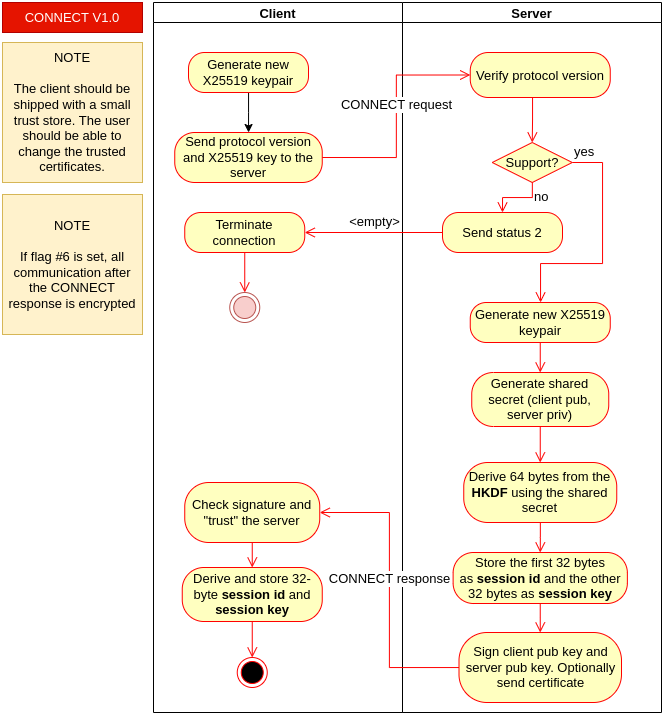

The diagram above was exported from draw.io. Its source (the exported page's mxGraphModel, read from the mxfile embedded in the PNG):
<mxGraphModel dx="1495" dy="900" grid="1" gridSize="10" guides="1" tooltips="1" connect="1" arrows="1" fold="1" page="1" pageScale="1" pageWidth="850" pageHeight="1100" background="#ffffff" math="0" shadow="0">
  <root>
    <mxCell id="0" />
    <mxCell id="1" parent="0" />
    <mxCell id="2" value="Client" style="swimlane;startSize=20;fontSize=13;" vertex="1" parent="1">
      <mxGeometry x="1051" y="40" width="249" height="710" as="geometry" />
    </mxCell>
    <mxCell id="3" style="edgeStyle=orthogonalEdgeStyle;rounded=0;orthogonalLoop=1;jettySize=auto;html=1;fontSize=13;" edge="1" parent="2" source="4" target="5">
      <mxGeometry relative="1" as="geometry" />
    </mxCell>
    <mxCell id="4" value="Generate new X25519 keypair" style="rounded=1;whiteSpace=wrap;html=1;arcSize=40;fontColor=#000000;fillColor=#ffffc0;strokeColor=#ff0000;fontSize=13;" vertex="1" parent="2">
      <mxGeometry x="35" y="50" width="120" height="40" as="geometry" />
    </mxCell>
    <mxCell id="5" value="Send protocol version and X25519 key to the server" style="rounded=1;whiteSpace=wrap;html=1;arcSize=40;fontColor=#000000;fillColor=#ffffc0;strokeColor=#ff0000;fontSize=13;" vertex="1" parent="2">
      <mxGeometry x="21.25" y="130" width="147.5" height="50" as="geometry" />
    </mxCell>
    <mxCell id="6" value="Check signature and &quot;trust&quot; the server" style="rounded=1;whiteSpace=wrap;html=1;arcSize=40;fontColor=#000000;fillColor=#ffffc0;strokeColor=#ff0000;fontSize=13;" vertex="1" parent="2">
      <mxGeometry x="31.25" y="480" width="135" height="60" as="geometry" />
    </mxCell>
    <mxCell id="7" value="" style="ellipse;html=1;shape=endState;fillColor=#000000;strokeColor=#ff0000;fontSize=13;" vertex="1" parent="2">
      <mxGeometry x="83.75" y="655" width="30" height="30" as="geometry" />
    </mxCell>
    <mxCell id="8" value="" style="edgeStyle=orthogonalEdgeStyle;html=1;verticalAlign=bottom;endArrow=open;endSize=8;strokeColor=#ff0000;rounded=0;entryX=0.5;entryY=0;entryDx=0;entryDy=0;fontSize=13;" edge="1" parent="2" source="6" target="9">
      <mxGeometry relative="1" as="geometry">
        <mxPoint x="95.5" y="575" as="targetPoint" />
      </mxGeometry>
    </mxCell>
    <mxCell id="9" value="Derive and store 32-byte &lt;b&gt;session id&lt;/b&gt;&amp;nbsp;and &lt;b&gt;session key&lt;/b&gt;" style="rounded=1;whiteSpace=wrap;html=1;arcSize=40;fontColor=#000000;fillColor=#ffffc0;strokeColor=#ff0000;fontSize=13;" vertex="1" parent="2">
      <mxGeometry x="28.75" y="565" width="140" height="54" as="geometry" />
    </mxCell>
    <mxCell id="10" value="" style="edgeStyle=orthogonalEdgeStyle;html=1;verticalAlign=bottom;endArrow=open;endSize=8;strokeColor=#ff0000;rounded=0;fontSize=13;fontColor=#000000;entryX=0.5;entryY=0;entryDx=0;entryDy=0;" edge="1" parent="2" source="9" target="7">
      <mxGeometry relative="1" as="geometry">
        <mxPoint x="136.5" y="645" as="targetPoint" />
      </mxGeometry>
    </mxCell>
    <mxCell id="11" value="" style="ellipse;html=1;shape=endState;fillColor=#f8cecc;strokeColor=#b85450;fontSize=13;" vertex="1" parent="2">
      <mxGeometry x="76.25" y="290" width="30" height="30" as="geometry" />
    </mxCell>
    <mxCell id="12" value="Terminate connection" style="rounded=1;whiteSpace=wrap;html=1;arcSize=40;fontColor=#000000;fillColor=#ffffc0;strokeColor=#ff0000;fontSize=13;" vertex="1" parent="2">
      <mxGeometry x="31.25" y="210" width="120" height="40" as="geometry" />
    </mxCell>
    <mxCell id="13" value="" style="edgeStyle=orthogonalEdgeStyle;html=1;verticalAlign=bottom;endArrow=open;endSize=8;strokeColor=#ff0000;rounded=0;fontSize=13;fontColor=#000000;entryX=0.5;entryY=0;entryDx=0;entryDy=0;" edge="1" parent="2" source="12" target="11">
      <mxGeometry relative="1" as="geometry">
        <mxPoint x="91" y="320" as="targetPoint" />
      </mxGeometry>
    </mxCell>
    <mxCell id="14" value="Server" style="swimlane;startSize=20;fontSize=13;" vertex="1" parent="1">
      <mxGeometry x="1300" y="40" width="259" height="710" as="geometry" />
    </mxCell>
    <mxCell id="15" value="Verify protocol version" style="rounded=1;whiteSpace=wrap;html=1;arcSize=40;fontColor=#000000;fillColor=#ffffc0;strokeColor=#ff0000;fontSize=13;" vertex="1" parent="14">
      <mxGeometry x="67.75" y="50" width="140" height="45" as="geometry" />
    </mxCell>
    <mxCell id="16" value="" style="edgeStyle=orthogonalEdgeStyle;html=1;verticalAlign=bottom;endArrow=open;endSize=8;strokeColor=#ff0000;rounded=0;fontSize=13;exitX=0.445;exitY=1;exitDx=0;exitDy=0;exitPerimeter=0;entryX=0.5;entryY=0;entryDx=0;entryDy=0;" edge="1" parent="14" source="15" target="26">
      <mxGeometry relative="1" as="geometry">
        <mxPoint x="145.25" y="332.5" as="targetPoint" />
        <mxPoint x="136.25" y="320" as="sourcePoint" />
      </mxGeometry>
    </mxCell>
    <mxCell id="17" value="Sign client pub key and server pub key. Optionally send certificate" style="rounded=1;whiteSpace=wrap;html=1;arcSize=40;fontColor=#000000;fillColor=#ffffc0;strokeColor=#ff0000;fontSize=13;" vertex="1" parent="14">
      <mxGeometry x="56.5" y="630" width="162.5" height="70" as="geometry" />
    </mxCell>
    <mxCell id="18" value="Generate new X25519 keypair" style="rounded=1;whiteSpace=wrap;html=1;arcSize=40;fontColor=#000000;fillColor=#ffffc0;strokeColor=#ff0000;fontSize=13;" vertex="1" parent="14">
      <mxGeometry x="67.75" y="300" width="140" height="40" as="geometry" />
    </mxCell>
    <mxCell id="19" value="" style="edgeStyle=orthogonalEdgeStyle;html=1;verticalAlign=bottom;endArrow=open;endSize=8;strokeColor=#ff0000;rounded=0;entryX=0.5;entryY=0;entryDx=0;entryDy=0;fontSize=13;" edge="1" parent="14" source="18" target="20">
      <mxGeometry relative="1" as="geometry">
        <mxPoint x="133.75" y="380" as="targetPoint" />
      </mxGeometry>
    </mxCell>
    <mxCell id="20" value="&lt;font style=&quot;font-size: 13px&quot;&gt;Generate shared secret (client pub, server priv)&lt;/font&gt;" style="rounded=1;whiteSpace=wrap;html=1;arcSize=40;fontColor=#000000;fillColor=#ffffc0;strokeColor=#ff0000;fontSize=13;" vertex="1" parent="14">
      <mxGeometry x="69.25" y="370" width="137" height="54" as="geometry" />
    </mxCell>
    <mxCell id="21" value="" style="edgeStyle=orthogonalEdgeStyle;html=1;verticalAlign=bottom;endArrow=open;endSize=8;strokeColor=#ff0000;rounded=0;fontSize=13;fontColor=#000000;entryX=0.5;entryY=0;entryDx=0;entryDy=0;" edge="1" parent="14" source="20" target="22">
      <mxGeometry relative="1" as="geometry">
        <mxPoint x="134.75" y="470" as="targetPoint" />
      </mxGeometry>
    </mxCell>
    <mxCell id="22" value="&lt;font style=&quot;font-size: 13px&quot;&gt;Derive 64 bytes from the &lt;b&gt;HKDF&lt;/b&gt; using the shared secret&lt;/font&gt;" style="rounded=1;whiteSpace=wrap;html=1;arcSize=40;fontColor=#000000;fillColor=#ffffc0;strokeColor=#ff0000;fontSize=13;" vertex="1" parent="14">
      <mxGeometry x="61.25" y="460" width="153" height="60" as="geometry" />
    </mxCell>
    <mxCell id="23" value="" style="edgeStyle=orthogonalEdgeStyle;html=1;verticalAlign=bottom;endArrow=open;endSize=8;strokeColor=#ff0000;rounded=0;fontSize=13;fontColor=#000000;entryX=0.5;entryY=0;entryDx=0;entryDy=0;" edge="1" parent="14" source="22" target="24">
      <mxGeometry relative="1" as="geometry">
        <mxPoint x="134.75" y="550" as="targetPoint" />
      </mxGeometry>
    </mxCell>
    <mxCell id="24" value="Store the first 32 bytes as&amp;nbsp;&lt;b&gt;session id&lt;/b&gt;&amp;nbsp;and the other 32 bytes as &lt;b&gt;session key&lt;/b&gt;" style="rounded=1;whiteSpace=wrap;html=1;arcSize=40;fontColor=#000000;fillColor=#ffffc0;strokeColor=#ff0000;fontSize=13;" vertex="1" parent="14">
      <mxGeometry x="50.62" y="550" width="174.25" height="51" as="geometry" />
    </mxCell>
    <mxCell id="25" value="" style="edgeStyle=orthogonalEdgeStyle;html=1;verticalAlign=bottom;endArrow=open;endSize=8;strokeColor=#ff0000;rounded=0;fontSize=13;fontColor=#000000;entryX=0.5;entryY=0;entryDx=0;entryDy=0;" edge="1" parent="14" source="24" target="17">
      <mxGeometry relative="1" as="geometry">
        <mxPoint x="135.75" y="669" as="targetPoint" />
      </mxGeometry>
    </mxCell>
    <mxCell id="26" value="Support?" style="rhombus;whiteSpace=wrap;html=1;fillColor=#ffffc0;strokeColor=#ff0000;fontSize=13;fontColor=#000000;" vertex="1" parent="14">
      <mxGeometry x="89.75" y="140" width="80" height="40" as="geometry" />
    </mxCell>
    <mxCell id="27" value="yes" style="edgeStyle=orthogonalEdgeStyle;html=1;align=left;verticalAlign=bottom;endArrow=open;endSize=8;strokeColor=#ff0000;rounded=0;fontSize=13;fontColor=#000000;entryX=0.5;entryY=0;entryDx=0;entryDy=0;" edge="1" parent="14" source="26" target="18">
      <mxGeometry x="-1" relative="1" as="geometry">
        <mxPoint x="270" y="186" as="targetPoint" />
        <Array as="points">
          <mxPoint x="200" y="160" />
          <mxPoint x="200" y="261" />
          <mxPoint x="138" y="261" />
          <mxPoint x="138" y="300" />
        </Array>
      </mxGeometry>
    </mxCell>
    <mxCell id="28" value="Send status 2" style="rounded=1;whiteSpace=wrap;html=1;arcSize=40;fontColor=#000000;fillColor=#ffffc0;strokeColor=#ff0000;fontSize=13;" vertex="1" parent="14">
      <mxGeometry x="40" y="210" width="120" height="40" as="geometry" />
    </mxCell>
    <mxCell id="29" value="no" style="edgeStyle=orthogonalEdgeStyle;html=1;align=left;verticalAlign=top;endArrow=open;endSize=8;strokeColor=#ff0000;rounded=0;fontSize=13;fontColor=#000000;entryX=0.5;entryY=0;entryDx=0;entryDy=0;" edge="1" parent="14" source="26" target="28">
      <mxGeometry x="-1" relative="1" as="geometry">
        <mxPoint x="130" y="266" as="targetPoint" />
      </mxGeometry>
    </mxCell>
    <mxCell id="30" value="CONNECT request" style="edgeStyle=orthogonalEdgeStyle;html=1;verticalAlign=bottom;endArrow=open;endSize=8;strokeColor=#ff0000;rounded=0;exitX=1;exitY=0.5;exitDx=0;exitDy=0;fontSize=13;entryX=0;entryY=0.5;entryDx=0;entryDy=0;" edge="1" source="5" target="15" parent="1">
      <mxGeometry relative="1" as="geometry">
        <mxPoint x="1346" y="370" as="targetPoint" />
        <mxPoint x="1346" y="310" as="sourcePoint" />
      </mxGeometry>
    </mxCell>
    <mxCell id="31" value="CONNECT response" style="edgeStyle=orthogonalEdgeStyle;html=1;verticalAlign=bottom;endArrow=open;endSize=8;strokeColor=#ff0000;rounded=0;fontSize=13;entryX=1;entryY=0.5;entryDx=0;entryDy=0;" edge="1" source="17" target="6" parent="1">
      <mxGeometry relative="1" as="geometry">
        <mxPoint x="1353.5" y="795" as="targetPoint" />
      </mxGeometry>
    </mxCell>
    <mxCell id="32" value="&lt;font color=&quot;#000000&quot;&gt;NOTE&lt;br style=&quot;font-size: 13px&quot;&gt;&lt;br style=&quot;font-size: 13px&quot;&gt;The client should be shipped with a small trust store. The user should be able to change the trusted certificates.&lt;/font&gt;" style="whiteSpace=wrap;html=1;aspect=fixed;fillColor=#fff2cc;strokeColor=#d6b656;fontSize=13;" vertex="1" parent="1">
      <mxGeometry x="900" y="80" width="140" height="140" as="geometry" />
    </mxCell>
    <mxCell id="33" value="CONNECT V1.0" style="rounded=0;whiteSpace=wrap;html=1;fillColor=#e51400;strokeColor=#B20000;fontColor=#ffffff;fontSize=13;" vertex="1" parent="1">
      <mxGeometry x="900" y="40" width="140" height="30" as="geometry" />
    </mxCell>
    <mxCell id="34" value="&lt;font color=&quot;#000000&quot;&gt;NOTE&lt;br style=&quot;font-size: 13px&quot;&gt;&lt;br style=&quot;font-size: 13px&quot;&gt;If flag #6 is set, all communication after the CONNECT response is encrypted&lt;/font&gt;" style="whiteSpace=wrap;html=1;aspect=fixed;fillColor=#fff2cc;strokeColor=#d6b656;fontSize=13;" vertex="1" parent="1">
      <mxGeometry x="900" y="232" width="140" height="140" as="geometry" />
    </mxCell>
    <mxCell id="35" value="&amp;lt;empty&amp;gt;" style="edgeStyle=orthogonalEdgeStyle;html=1;verticalAlign=bottom;endArrow=open;endSize=8;strokeColor=#ff0000;rounded=0;fontSize=13;fontColor=#000000;entryX=1;entryY=0.5;entryDx=0;entryDy=0;" edge="1" source="28" target="12" parent="1">
      <mxGeometry relative="1" as="geometry">
        <mxPoint x="1161" y="275" as="targetPoint" />
      </mxGeometry>
    </mxCell>
  </root>
</mxGraphModel>